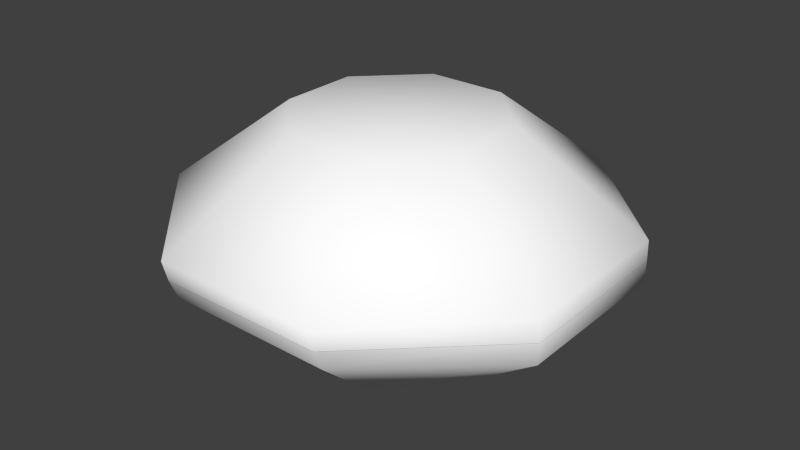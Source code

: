 # Source: stone.blend  (saved by Blender 2.67.0; exported with 4.5.12 LTS)
import bpy
from mathutils import Matrix  # noqa: F401  (used for matrix-valued properties, if any)

bpy.ops.wm.read_factory_settings(use_empty=True)
scene = bpy.context.scene
scene.name = 'Scene'

# ---- collections
col_collection_1 = bpy.data.collections.new('Collection 1'); scene.collection.children.link(col_collection_1)

# ---- materials (node trees are filled in below, after node groups)
mat_lightstone = bpy.data.materials.new('LightStone')
mat_lightstone.alpha_threshold = 0.0
mat_lightstone.use_transparent_shadow = False
mat_lightstone.diffuse_color = (1.0, 1.0, 1.0, 1.0)
mat_lightstone.specular_color = (0.35, 0.35, 0.35)
mat_lightstone.roughness = 0.5
mat_lightstone.specular_intensity = 0.1
mat_lightstone.line_color = (0.0, 0.0, 0.0, 1.0)

# ---- material node trees

# ---- world
world_world = bpy.data.worlds.new('World'); scene.world = world_world
world_world.color = (0.05088, 0.05088, 0.05088)
world_world.use_sun_shadow = False
world_world.sun_shadow_jitter_overblur = 0.0
world_world.cycles.sampling_method = 'MANUAL'
world_world.cycles.sample_map_resolution = 256

# ---- meshes
me_lightstone = bpy.data.meshes.new('LightStone')
me_lightstone.from_pydata([(0.00489, 0.02658, 2.551), (-0.8878, 2.243, 2.531), (-2.208, 0.9193, 2.531), (-2.208, -0.8661, 2.531), (-0.8878, -2.19, 2.531), (0.8976, -2.19, 2.531), (2.218, -0.8661, 2.531), (2.218, 0.9193, 2.531), (0.8976, 2.243, 2.531), (-1.905, 4.77, 0.4684), (-4.73, 1.937, 0.4684), (-4.73, -1.884, 0.4684), (-1.905, -4.717, 0.4684), (1.915, -4.717, 0.4684), (4.74, -1.884, 0.4684), (4.74, 1.937, 0.4684), (1.915, 4.77, 0.4684), (-1.908, 4.646, 0.001378), (-4.738, 1.94, 0.001378), (-4.738, -1.887, 0.001377), (-1.908, -4.592, 0.001377), (1.918, -4.592, 0.001377), (4.748, -1.887, 0.001377), (4.748, 1.94, 0.001378), (1.918, 4.646, 0.001378), (0.00489, 0.02658, -2.551), (-0.8878, 2.243, -2.531), (-2.208, 0.9193, -2.531), (-2.208, -0.8661, -2.531), (-0.8878, -2.19, -2.531), (0.8976, -2.19, -2.531), (2.218, -0.8661, -2.531), (2.218, 0.9193, -2.531), (0.8976, 2.243, -2.531), (-1.922, 4.571, -0.4684), (-4.73, 1.937, -0.4684), (-4.73, -1.884, -0.4684), (-1.889, -4.402, -0.4684), (1.932, -4.402, -0.4684), (4.74, -1.884, -0.4684), (4.74, 1.937, -0.4684), (1.898, 4.571, -0.4684), (-1.908, 4.646, -0.001378), (-4.738, 1.94, -0.001378), (-4.738, -1.887, -0.001377), (-1.908, -4.592, -0.001377), (1.918, -4.592, -0.001377), (4.748, -1.887, -0.001377), (4.748, 1.94, -0.001378), (1.918, 4.646, -0.001378)], [], [(0, 1, 2), (0, 2, 3), (0, 3, 4), (0, 4, 5), (0, 5, 6), (0, 6, 7), (0, 7, 8), (0, 8, 1), (1, 9, 10, 2), (2, 10, 11, 3), (3, 11, 12, 4), (4, 12, 13, 5), (5, 13, 14, 6), (6, 14, 15, 7), (7, 15, 16, 8), (8, 16, 9, 1), (9, 17, 18, 10), (10, 18, 19, 11), (11, 19, 20, 12), (12, 20, 21, 13), (13, 21, 22, 14), (14, 22, 23, 15), (15, 23, 24, 16), (16, 24, 17, 9), (25, 27, 26), (25, 28, 27), (25, 29, 28), (25, 30, 29), (25, 31, 30), (25, 32, 31), (25, 33, 32), (25, 26, 33), (26, 27, 35, 34), (27, 28, 36, 35), (28, 29, 37, 36), (29, 30, 38, 37), (30, 31, 39, 38), (31, 32, 40, 39), (32, 33, 41, 40), (33, 26, 34, 41), (34, 35, 43, 42), (35, 36, 44, 43), (36, 37, 45, 44), (37, 38, 46, 45), (38, 39, 47, 46), (39, 40, 48, 47), (40, 41, 49, 48), (41, 34, 42, 49)])
me_lightstone.polygons.foreach_set('use_smooth', [True] * 48)
_k = set([(17, 18), (17, 24), (18, 19), (19, 20), (20, 21), (21, 22), (22, 23), (23, 24), (42, 43), (42, 49), (43, 44), (44, 45), (45, 46), (46, 47), (47, 48), (48, 49)])
me_lightstone.attributes.new('sharp_edge', 'BOOLEAN', 'EDGE').data.foreach_set('value', [ (min(e.vertices), max(e.vertices)) in _k for e in me_lightstone.edges])
_uv = me_lightstone.uv_layers.new(name='UVMap')
_uv.uv.foreach_set('vector', [0.5, 0.5, 0.4128, 0.7166, 0.2839, 0.5872, 0.5, 0.5, 0.2839, 0.5872, 0.2839, 0.4128, 0.5, 0.5, 0.2839, 0.4128, 0.4128, 0.2834, 0.5, 0.5, 0.4128, 0.2834, 0.5872, 0.2834, 0.5, 0.5, 0.5872, 0.2834, 0.7161, 0.4128, 0.5, 0.5, 0.7161, 0.4128, 0.7161, 0.5872, 0.5, 0.5, 0.7161, 0.5872, 0.5872, 0.7166, 0.5, 0.5, 0.5872, 0.7166, 0.4128, 0.7166, 0.4128, 0.7166, 0.3134, 0.9634, 0.0375, 0.6866, 0.2839, 0.5872, 0.2839, 0.5872, 0.0375, 0.6866, 0.0375, 0.3134, 0.2839, 0.4128, 0.2839, 0.4128, 0.0375, 0.3134, 0.3134, 0.0366, 0.4128, 0.2834, 0.4128, 0.2834, 0.3134, 0.0366, 0.6866, 0.0366, 0.5872, 0.2834, 0.5872, 0.2834, 0.6866, 0.0366, 0.9625, 0.3134, 0.7161, 0.4128, 0.7161, 0.4128, 0.9625, 0.3134, 0.9625, 0.6866, 0.7161, 0.5872, 0.7161, 0.5872, 0.9625, 0.6866, 0.6866, 0.9634, 0.5872, 0.7166, 0.5872, 0.7166, 0.6866, 0.9634, 0.3134, 0.9634, 0.4128, 0.7166, 0.3134, 0.9634, 0.3131, 0.9512, 0.0368, 0.6869, 0.0375, 0.6866, 0.0375, 0.6866, 0.0368, 0.6869, 0.0368, 0.3131, 0.0375, 0.3134, 0.0375, 0.3134, 0.0368, 0.3131, 0.3131, 0.0488, 0.3134, 0.0366, 0.3134, 0.0366, 0.3131, 0.0488, 0.6869, 0.0488, 0.6866, 0.0366, 0.6866, 0.0366, 0.6869, 0.0488, 0.9632, 0.3131, 0.9625, 0.3134, 0.9625, 0.3134, 0.9632, 0.3131, 0.9632, 0.6869, 0.9625, 0.6866, 0.9625, 0.6866, 0.9632, 0.6869, 0.6869, 0.9512, 0.6866, 0.9634, 0.6866, 0.9634, 0.6869, 0.9512, 0.3131, 0.9512, 0.3134, 0.9634, 0.5, 0.5, 0.2839, 0.5872, 0.4128, 0.7166, 0.5, 0.5, 0.2839, 0.4128, 0.2839, 0.5872, 0.5, 0.5, 0.4128, 0.2834, 0.2839, 0.4128, 0.5, 0.5, 0.5872, 0.2834, 0.4128, 0.2834, 0.5, 0.5, 0.7161, 0.4128, 0.5872, 0.2834, 0.5, 0.5, 0.7161, 0.5872, 0.7161, 0.4128, 0.5, 0.5, 0.5872, 0.7166, 0.7161, 0.5872, 0.5, 0.5, 0.4128, 0.7166, 0.5872, 0.7166, 0.4128, 0.7166, 0.2839, 0.5872, 0.0375, 0.6866, 0.3134, 0.9634, 0.2839, 0.5872, 0.2839, 0.4128, 0.0375, 0.3134, 0.0375, 0.6866, 0.2839, 0.4128, 0.4128, 0.2834, 0.3134, 0.0366, 0.0375, 0.3134, 0.4128, 0.2834, 0.5872, 0.2834, 0.6866, 0.0366, 0.3134, 0.0366, 0.5872, 0.2834, 0.7161, 0.4128, 0.9625, 0.3134, 0.6866, 0.0366, 0.7161, 0.4128, 0.7161, 0.5872, 0.9625, 0.6866, 0.9625, 0.3134, 0.7161, 0.5872, 0.5872, 0.7166, 0.6866, 0.9634, 0.9625, 0.6866, 0.5872, 0.7166, 0.4128, 0.7166, 0.3134, 0.9634, 0.6866, 0.9634, 0.3134, 0.9634, 0.0375, 0.6866, 0.0368, 0.6869, 0.3131, 0.9512, 0.0375, 0.6866, 0.0375, 0.3134, 0.0368, 0.3131, 0.0368, 0.6869, 0.0375, 0.3134, 0.3134, 0.0366, 0.3131, 0.0488, 0.0368, 0.3131, 0.3134, 0.0366, 0.6866, 0.0366, 0.6869, 0.0488, 0.3131, 0.0488, 0.6866, 0.0366, 0.9625, 0.3134, 0.9632, 0.3131, 0.6869, 0.0488, 0.9625, 0.3134, 0.9625, 0.6866, 0.9632, 0.6869, 0.9632, 0.3131, 0.9625, 0.6866, 0.6866, 0.9634, 0.6869, 0.9512, 0.9632, 0.6869, 0.6866, 0.9634, 0.3134, 0.9634, 0.3131, 0.9512, 0.6869, 0.9512])
me_lightstone.materials.append(mat_lightstone)
me_lightstone.use_remesh_preserve_volume = False
me_lightstone.use_remesh_preserve_attributes = False
me_lightstone.use_mirror_vertex_groups = False
me_lightstone.update()

# ---- objects
ob_lightstone = bpy.data.objects.new('LightStone', me_lightstone)

# ---- transforms, parenting, visibility, modifiers, constraints
ob_lightstone.location = (0.0, 0.0, 0.0)
ob_lightstone.scale = (0.172, 0.172, 0.172)
ob_lightstone.lineart.crease_threshold = 0.0

# ---- collection membership
col_collection_1.objects.link(ob_lightstone)

# ---- scene / render settings (as saved in the file)
scene.frame_start = 1; scene.frame_end = 250; scene.frame_set(1)
scene.render.engine = 'BLENDER_EEVEE_NEXT'
scene.render.image_settings.color_mode = 'RGB'
scene.render.image_settings.compression = 90
scene.render.resolution_percentage = 50
scene.render.dither_intensity = 0.0
scene.cycles.use_denoising = False
scene.cycles.samples = 10
scene.cycles.sampling_pattern = 'TABULATED_SOBOL'
scene.cycles.light_sampling_threshold = 0.0
scene.cycles.use_adaptive_sampling = False
scene.cycles.use_light_tree = False
scene.cycles.blur_glossy = 0.0
scene.cycles.volume_bounces = 1
scene.cycles.pixel_filter_type = 'GAUSSIAN'
scene.cycles.sample_clamp_indirect = 0.0
scene.view_settings.view_transform = 'Standard'
bpy.context.view_layer.update()

# ---- added for rendering (the .blend has no active camera and no usable light): camera, sun
cam_auto = bpy.data.cameras.new('AutoCamera')
cam_auto.lens = 50.0
cam_auto.sensor_width = 36.0
cam_auto.clip_end = 1000.0
ob_auto_camera = bpy.data.objects.new('AutoCamera', cam_auto)
scene.collection.objects.link(ob_auto_camera)
ob_auto_camera.location = (2.28502, -2.73645, 1.82735)
ob_auto_camera.rotation_euler = (1.09748, -7.21219e-08, 0.694738)
scene.camera = ob_auto_camera
light_auto_sun = bpy.data.lights.new('AutoSun', 'SUN')
light_auto_sun.energy = 3.0
light_auto_sun.angle = 0.0523599
ob_auto_sun = bpy.data.objects.new('AutoSun', light_auto_sun)
scene.collection.objects.link(ob_auto_sun)
ob_auto_sun.rotation_euler = (0.872665, 0.174533, 0.523599)
bpy.context.view_layer.update()
